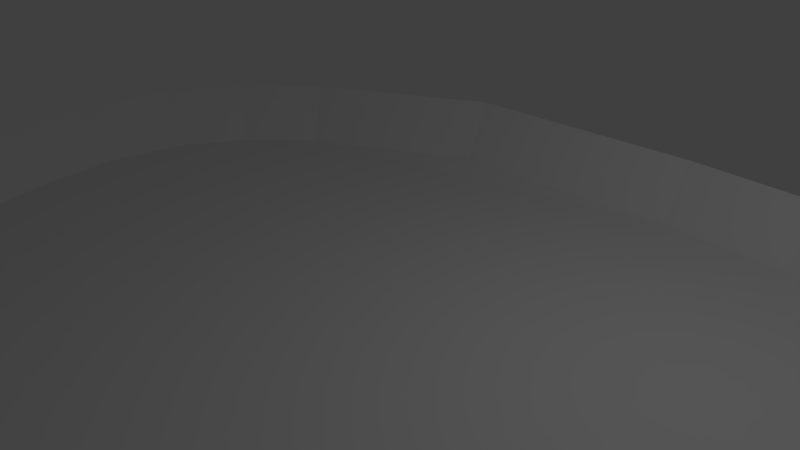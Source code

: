 # Source: islandproto_1_.blend  (saved by Blender 2.79.0; exported with 4.5.12 LTS)
import bpy
from mathutils import Matrix  # noqa: F401  (used for matrix-valued properties, if any)

bpy.ops.wm.read_factory_settings(use_empty=True)
scene = bpy.context.scene
scene.name = 'Scene'

# ---- collections
col_collection_1 = bpy.data.collections.new('Collection 1'); scene.collection.children.link(col_collection_1)

# ---- world
world_world = bpy.data.worlds.new('World'); scene.world = world_world
world_world.color = (0.05088, 0.05088, 0.05088)
world_world.use_sun_shadow = False
world_world.sun_shadow_jitter_overblur = 0.0
world_world.cycles.sampling_method = 'MANUAL'

# ---- cameras
cam_camera = bpy.data.cameras.new('Camera')
cam_camera.clip_end = 100.0
cam_camera.lens = 35.0
cam_camera.sensor_width = 32.0
cam_camera.sensor_height = 18.0
cam_camera.ortho_scale = 7.314
cam_camera.dof.focus_distance = 0.0
cam_camera.dof.aperture_fstop = 128.0

# ---- lights
light_lamp = bpy.data.lights.new('Lamp', 'POINT')
light_lamp.transmission_factor = 0.0
light_lamp.cutoff_distance = 30.0
light_lamp.energy = 100.0
light_lamp.shadow_buffer_clip_start = 1.001
light_lamp.shadow_soft_size = 0.1
light_lamp.shadow_maximum_resolution = 0.006
light_lamp.use_absolute_resolution = True

# ---- meshes
me_plane = bpy.data.meshes.new('Plane')
me_plane.from_pydata([(-0.9989, -2.104, -0.001663), (6.033, 0.242, -7.403e-08), (-3.536, 2.615, -9.628e-08), (2.074, 5.288, -0.001357), (1.075, -2.185, -0.003881), (3.803, -1.522, 3.11e-08), (-2.636, -1.176, 7.008e-08), (6.386, 3.177, 0.006804), (-3.537, 0.5693, -4.134e-09), (-2.377, 4.12, -0.00109), (4.099, 0.3696, 0.002752), (3.63, -0.7354, -0.002204), (5.235, 0.4507, 0.004542), (4.336, 4.842, 0.01418), (5.674, 0.3581, 0.002546), (4.671, 0.5281, 0.006125), (3.759, -0.1923, -1.633e-06), (3.612, -1.112, -0.0008255), (6.633, 1.467, -0.002782), (5.345, 4.266, 0.01445), (3.462, 5.205, 0.009534), (-0.4319, 5.031, 0.05736), (-3.085, 3.398, -1.429e-07), (-3.694, 1.559, -0.0008235), (-3.233, -0.3507, -0.001104), (-2.087, -1.591, 6.503e-08), (-0.1097, -2.219, -0.004436), (-1.702, -1.855, -0.001108), (2.475, -1.96, -0.004155), (6.571, 2.252, 0.002011), (-1.35, -1.365, -0.4824), (-0.7692, -1.571, -0.4828), (5.917, 0.8855, -0.4786), (5.854, 0.9059, -0.4807), (3.44, 4.666, -0.4748), (2.188, 4.741, -0.4858), (-2.545, 3.066, -0.4838), (-2.91, 2.432, -0.4833), (0.01991, -1.673, -0.4855), (1.126, -1.641, -0.485), (2.448, -1.429, -0.4853), (3.152, -1.196, -0.4817), (-2.639, -0.09958, -0.4831), (-2.14, -0.7902, -0.4816), (6.133, 2.177, -0.4809), (5.985, 2.914, -0.4767), (-3.041, 1.561, -0.4836), (-2.903, 0.6986, -0.4824), (-0.1819, 4.498, -0.427), (-1.954, 3.668, -0.4852), (3.351, 0.01673, -0.482), (3.847, 0.837, -0.4785), (3.163, -1.22, -0.4838), (3.191, -0.6583, -0.4847), (4.737, 1.083, -0.4749), (5.431, 0.9881, -0.4766), (5.108, 3.832, -0.4696), (4.198, 4.351, -0.47), (6.181, 1.573, -0.4851), (-1.665, -1.149, -0.4814)], [], [(31, 30, 59, 43, 42, 47, 46, 37, 36, 49, 48, 35, 34, 57, 56, 45, 44, 58, 33, 32, 55, 54, 51, 50, 53, 52, 41, 40, 39, 38), (31, 0, 27, 30), (33, 1, 14, 32), (35, 3, 20, 34), (37, 2, 22, 36), (39, 4, 26, 38), (41, 5, 28, 40), (43, 6, 24, 42), (45, 7, 29, 44), (47, 8, 23, 46), (49, 9, 21, 48), (51, 10, 16, 50), (53, 11, 17, 52), (55, 12, 15, 54), (57, 13, 19, 56), (32, 14, 12, 55), (54, 15, 10, 51), (50, 16, 11, 53), (52, 17, 5, 41), (58, 18, 1, 33), (56, 19, 7, 45), (34, 20, 13, 57), (48, 21, 3, 35), (36, 22, 9, 49), (46, 23, 2, 37), (42, 24, 8, 47), (59, 25, 6, 43), (38, 26, 0, 31), (30, 27, 25, 59), (40, 28, 4, 39), (44, 29, 18, 58)])
_ca = me_plane.color_attributes.new('Col', 'BYTE_COLOR', 'CORNER')
_ca.data.foreach_set('color', [1.0, 1.0, 1.0, 1.0, 1.0, 1.0, 1.0, 1.0, 1.0, 1.0, 1.0, 1.0, 1.0, 1.0, 1.0, 1.0, 1.0, 1.0, 1.0, 1.0, 1.0, 1.0, 1.0, 1.0, 1.0, 1.0, 1.0, 1.0, 1.0, 1.0, 1.0, 1.0, 1.0, 1.0, 1.0, 1.0, 1.0, 1.0, 1.0, 1.0, 1.0, 1.0, 1.0, 1.0, 1.0, 1.0, 1.0, 1.0, 1.0, 1.0, 1.0, 1.0, 1.0, 1.0, 1.0, 1.0, 1.0, 1.0, 1.0, 1.0, 1.0, 1.0, 1.0, 1.0, 1.0, 1.0, 1.0, 1.0, 1.0, 1.0, 1.0, 1.0, 1.0, 1.0, 1.0, 1.0, 1.0, 1.0, 1.0, 1.0, 1.0, 1.0, 1.0, 1.0, 1.0, 1.0, 1.0, 1.0, 1.0, 1.0, 1.0, 1.0, 1.0, 1.0, 1.0, 1.0, 1.0, 1.0, 1.0, 1.0, 1.0, 1.0, 1.0, 1.0, 1.0, 1.0, 1.0, 1.0, 1.0, 1.0, 1.0, 1.0, 1.0, 1.0, 1.0, 1.0, 1.0, 1.0, 1.0, 1.0, 1.0, 1.0, 1.0, 1.0, 1.0, 1.0, 1.0, 1.0, 1.0, 1.0, 1.0, 1.0, 1.0, 1.0, 1.0, 1.0, 1.0, 1.0, 1.0, 1.0, 1.0, 1.0, 1.0, 1.0, 1.0, 1.0, 1.0, 1.0, 1.0, 1.0, 1.0, 1.0, 1.0, 1.0, 1.0, 1.0, 1.0, 1.0, 1.0, 1.0, 1.0, 1.0, 1.0, 1.0, 1.0, 1.0, 1.0, 1.0, 1.0, 1.0, 1.0, 1.0, 1.0, 1.0, 1.0, 1.0, 1.0, 1.0, 1.0, 1.0, 1.0, 1.0, 1.0, 1.0, 1.0, 1.0, 1.0, 1.0, 1.0, 1.0, 1.0, 1.0, 1.0, 1.0, 1.0, 1.0, 1.0, 1.0, 1.0, 1.0, 1.0, 1.0, 1.0, 1.0, 1.0, 1.0, 1.0, 1.0, 1.0, 1.0, 1.0, 1.0, 1.0, 1.0, 1.0, 1.0, 1.0, 1.0, 1.0, 1.0, 1.0, 1.0, 1.0, 1.0, 1.0, 1.0, 1.0, 1.0, 1.0, 1.0, 1.0, 1.0, 1.0, 1.0, 1.0, 1.0, 1.0, 1.0, 1.0, 1.0, 1.0, 1.0, 1.0, 1.0, 1.0, 1.0, 1.0, 1.0, 1.0, 1.0, 1.0, 1.0, 1.0, 1.0, 1.0, 1.0, 1.0, 1.0, 1.0, 1.0, 1.0, 1.0, 1.0, 1.0, 1.0, 1.0, 1.0, 1.0, 1.0, 1.0, 1.0, 1.0, 1.0, 1.0, 1.0, 1.0, 1.0, 1.0, 1.0, 1.0, 1.0, 1.0, 1.0, 1.0, 1.0, 1.0, 1.0, 1.0, 1.0, 1.0, 1.0, 1.0, 1.0, 1.0, 1.0, 1.0, 1.0, 1.0, 1.0, 1.0, 1.0, 1.0, 1.0, 1.0, 1.0, 1.0, 1.0, 1.0, 1.0, 1.0, 1.0, 1.0, 1.0, 1.0, 1.0, 1.0, 1.0, 1.0, 1.0, 1.0, 1.0, 1.0, 1.0, 1.0, 1.0, 1.0, 1.0, 1.0, 1.0, 1.0, 1.0, 1.0, 1.0, 1.0, 1.0, 1.0, 1.0, 1.0, 1.0, 1.0, 1.0, 1.0, 1.0, 1.0, 1.0, 1.0, 1.0, 1.0, 1.0, 1.0, 1.0, 1.0, 1.0, 1.0, 1.0, 1.0, 1.0, 1.0, 1.0, 1.0, 1.0, 1.0, 1.0, 1.0, 1.0, 1.0, 1.0, 1.0, 1.0, 1.0, 1.0, 1.0, 1.0, 1.0, 1.0, 1.0, 1.0, 1.0, 1.0, 1.0, 1.0, 1.0, 1.0, 1.0, 1.0, 1.0, 1.0, 1.0, 1.0, 1.0, 1.0, 1.0, 1.0, 1.0, 1.0, 1.0, 1.0, 1.0, 1.0, 1.0, 1.0, 1.0, 1.0, 1.0, 1.0, 1.0, 1.0, 1.0, 1.0, 1.0, 1.0, 1.0, 1.0, 1.0, 1.0, 1.0, 1.0, 1.0, 1.0, 1.0, 1.0, 1.0, 1.0, 1.0, 1.0, 1.0, 1.0, 1.0, 1.0, 1.0, 1.0, 1.0, 1.0, 1.0, 1.0, 1.0, 1.0, 1.0, 1.0, 1.0, 1.0, 1.0, 1.0, 1.0, 1.0, 1.0, 1.0, 1.0, 1.0, 1.0, 1.0, 1.0, 1.0, 1.0, 1.0, 1.0, 1.0, 1.0, 1.0, 1.0, 1.0, 1.0, 1.0, 1.0, 1.0, 1.0, 1.0, 1.0, 1.0, 1.0, 1.0, 1.0, 1.0, 1.0, 1.0, 1.0, 1.0, 1.0, 1.0, 1.0, 1.0, 1.0, 1.0, 1.0, 1.0, 1.0, 1.0, 1.0, 1.0, 1.0, 1.0, 1.0, 1.0, 1.0, 1.0, 1.0, 1.0, 1.0, 1.0, 1.0, 1.0, 1.0, 1.0, 1.0, 1.0, 1.0, 1.0, 1.0, 1.0, 1.0, 1.0, 1.0, 1.0, 1.0, 1.0, 1.0, 1.0, 1.0, 1.0, 1.0, 1.0, 1.0, 1.0, 1.0, 1.0, 1.0, 1.0, 1.0, 1.0, 1.0, 1.0, 1.0, 1.0, 1.0, 1.0, 1.0, 1.0, 1.0, 1.0, 1.0, 1.0, 1.0, 1.0, 1.0, 1.0, 1.0, 1.0, 1.0, 1.0, 1.0, 1.0, 1.0, 1.0, 1.0, 1.0, 1.0, 1.0, 1.0, 1.0, 1.0, 1.0, 1.0, 1.0, 1.0, 1.0, 1.0, 1.0, 1.0, 1.0, 1.0, 1.0, 1.0, 1.0, 1.0, 1.0, 1.0, 1.0, 1.0, 1.0, 1.0, 1.0, 1.0, 1.0, 1.0, 1.0, 1.0, 1.0, 1.0, 1.0, 1.0, 1.0, 1.0, 1.0, 1.0, 1.0, 1.0, 1.0, 1.0, 1.0, 1.0])
me_plane.use_remesh_preserve_volume = False
me_plane.use_remesh_preserve_attributes = False
me_plane.use_mirror_vertex_groups = False
me_plane.update()

# ---- objects
ob_plane = bpy.data.objects.new('Plane', me_plane)
ob_lamp = bpy.data.objects.new('Lamp', light_lamp)
ob_camera = bpy.data.objects.new('Camera', cam_camera)

# ---- transforms, parenting, visibility, modifiers, constraints
ob_plane.location = (-1.771, -2.787, 0.2175)
ob_plane.scale = (1.539, 1.539, 1.539)
ob_plane.lineart.crease_threshold = 0.0
ob_lamp.location = (4.076, 1.005, 5.904)
ob_lamp.rotation_euler = (0.6503, 0.05522, 1.866)
ob_lamp.lock_rotations_4d = False
ob_lamp.empty_display_type = 'ARROWS'
ob_lamp.color = (0.0, 0.0, 0.0, 0.0)
ob_lamp.lineart.crease_threshold = 0.0
ob_camera.location = (7.481, -6.508, 5.344)
ob_camera.rotation_euler = (1.109, 0.0, 0.8149)
ob_camera.lock_rotations_4d = False
ob_camera.empty_display_type = 'ARROWS'
ob_camera.color = (0.0, 0.0, 0.0, 0.0)
ob_camera.display_type = 'WIRE'
ob_camera.lineart.crease_threshold = 0.0

# ---- collection membership
col_collection_1.objects.link(ob_plane)
col_collection_1.objects.link(ob_lamp)
col_collection_1.objects.link(ob_camera)

# ---- scene / render settings (as saved in the file)
scene.camera = ob_camera
scene.frame_start = 1; scene.frame_end = 250; scene.frame_set(1)
scene.render.engine = 'BLENDER_EEVEE_NEXT'
scene.render.resolution_percentage = 50
scene.render.frame_map_new = 101
scene.render.dither_intensity = 0.0
scene.cycles.use_denoising = False
scene.cycles.samples = 128
scene.cycles.sampling_pattern = 'TABULATED_SOBOL'
scene.cycles.use_adaptive_sampling = False
scene.cycles.use_light_tree = False
scene.cycles.blur_glossy = 0.0
scene.cycles.sample_clamp_indirect = 0.0
scene.view_settings.view_transform = 'Standard'
bpy.context.view_layer.update()
